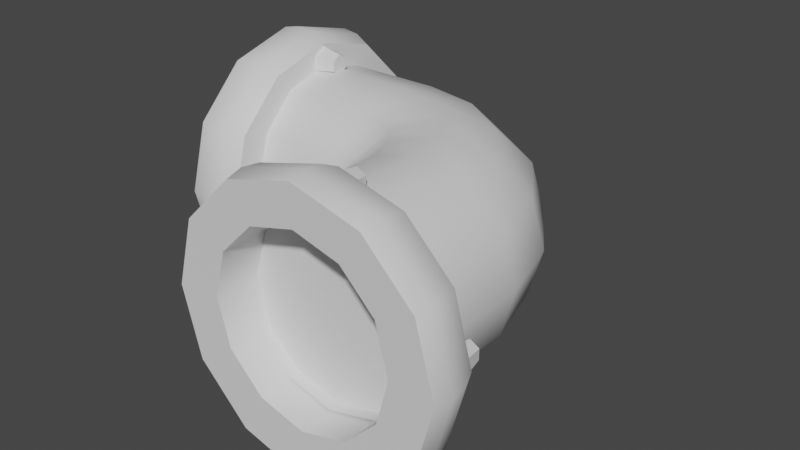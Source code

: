 # Source: ElbowPipe.blend  (saved by Blender 3.5.10; exported with 4.5.12 LTS)
import bpy
from mathutils import Matrix  # noqa: F401  (used for matrix-valued properties, if any)

bpy.ops.wm.read_factory_settings(use_empty=True)
scene = bpy.context.scene
scene.name = 'Scene'

# ---- collections
col_collection = bpy.data.collections.new('Collection'); scene.collection.children.link(col_collection)

# ---- materials (node trees are filled in below, after node groups)
mat_material = bpy.data.materials.new('Material')

# ---- node groups
ng_auto_smooth = bpy.data.node_groups.new('Auto Smooth', 'GeometryNodeTree')
_s = ng_auto_smooth.interface.new_socket(name='Geometry', in_out='OUTPUT', socket_type='NodeSocketGeometry')
_s = ng_auto_smooth.interface.new_socket(name='Geometry', in_out='INPUT', socket_type='NodeSocketGeometry')
_s = ng_auto_smooth.interface.new_socket(name='Angle', in_out='INPUT', socket_type='NodeSocketFloat')
_s.subtype = 'ANGLE'
_s.min_value = 0.0
_s.max_value = 3.142
ng_auto_smooth.is_modifier = True
_N = ng_auto_smooth.nodes; _L = ng_auto_smooth.links
n0 = _N.new('NodeGroupOutput'); n0.name = 'Group Output'; n0.location = (480, -100)
n1 = _N.new('NodeGroupInput'); n1.name = 'Group Input'; n1.location = (-420, -300)
n2 = _N.new('NodeGroupInput'); n2.name = 'Group Input.001'; n2.location = (-60, -100)
n3 = _N.new('GeometryNodeSetShadeSmooth'); n3.name = 'Set Shade Smooth'; n3.location = (120, -100)
n3.domain = 'EDGE'
n4 = _N.new('GeometryNodeSetShadeSmooth'); n4.name = 'Set Shade Smooth.001'; n4.location = (300, -100)
n5 = _N.new('GeometryNodeInputMeshEdgeAngle'); n5.name = 'Edge Angle'; n5.location = (-420, -220)
n6 = _N.new('GeometryNodeInputEdgeSmooth'); n6.name = 'Is Edge Smooth'; n6.location = (-60, -160)
n7 = _N.new('GeometryNodeInputShadeSmooth'); n7.name = 'Is Face Smooth'; n7.location = (-240, -340)
n8 = _N.new('FunctionNodeBooleanMath'); n8.name = 'Boolean Math'; n8.location = (-60, -220)
n9 = _N.new('FunctionNodeCompare'); n9.name = 'Compare'; n9.location = (-240, -180)
n9.operation = 'LESS_EQUAL'
_L.new(n5.outputs[0], n9.inputs[0])
_L.new(n4.outputs[0], n0.inputs[0])
_L.new(n1.outputs[1], n9.inputs[1])
_L.new(n9.outputs[0], n8.inputs[0])
_L.new(n7.outputs[0], n8.inputs[1])
_L.new(n2.outputs[0], n3.inputs[0])
_L.new(n6.outputs[0], n3.inputs[1])
_L.new(n3.outputs[0], n4.inputs[0])
_L.new(n8.outputs[0], n3.inputs[2])
n0.is_active_output = True

# ---- material node trees
mat_material.use_nodes = True; mat_material.node_tree.nodes.clear()
_N = mat_material.node_tree.nodes; _L = mat_material.node_tree.links
n0 = _N.new('ShaderNodeBsdfPrincipled'); n0.name = 'Principled BSDF'; n0.location = (10, 300)
n0.distribution = 'GGX'
n0.subsurface_method = 'RANDOM_WALK_SKIN'
n0.inputs[3].default_value = 1.45
n0.inputs[27].default_value = (0.0, 0.0, 0.0, 1.0)
n0.inputs[28].default_value = 1.0
n1 = _N.new('ShaderNodeOutputMaterial'); n1.name = 'Material Output'; n1.location = (300, 300)
_L.new(n0.outputs[0], n1.inputs[0])
n1.is_active_output = True

# ---- world
world_world = bpy.data.worlds.new('World'); scene.world = world_world
world_world.use_nodes = True; world_world.node_tree.nodes.clear()
_N = world_world.node_tree.nodes; _L = world_world.node_tree.links
n0 = _N.new('ShaderNodeOutputWorld'); n0.name = 'World Output'; n0.location = (300, 300)
n1 = _N.new('ShaderNodeBackground'); n1.name = 'Background'; n1.location = (10, 300)
n1.inputs[0].default_value = (0.05088, 0.05088, 0.05088, 1.0)
_L.new(n1.outputs[0], n0.inputs[0])
n0.is_active_output = True
world_world.color = (0.05088, 0.05088, 0.05088)
world_world.use_sun_shadow = False
world_world.sun_shadow_jitter_overblur = 0.0

# ---- meshes
me_cylinder_005 = bpy.data.meshes.new('Cylinder.005')
me_cylinder_005.from_pydata([(-0.438, 0.1577, 0.09128), (-0.438, 0.09084, 0.1581), (-0.438, -0.000434, 0.1826), (-0.438, -0.09171, 0.1581), (-0.438, -0.1585, 0.09128), (-0.438, -0.183, -1.326e-06), (-0.438, -0.1585, -0.09128), (-0.438, -0.09171, -0.1581), (-0.438, -0.0004343, -0.1826), (-0.438, 0.09084, -0.1581), (-0.438, 0.1577, -0.09128), (-0.438, 0.1821, -1.729e-06), (-0.2038, 0.1569, 0.09128), (-0.2104, 0.0904, 0.1581), (-0.2193, -0.0004341, 0.1826), (-0.2283, -0.09127, 0.1581), (-0.2348, -0.1578, 0.09128), (-0.2372, -0.1821, -1.267e-06), (-0.2348, -0.1578, -0.09128), (-0.2283, -0.09127, -0.1581), (-0.2193, -0.0004345, -0.1826), (-0.2104, 0.0904, -0.1581), (-0.2038, 0.1569, -0.09128), (-0.2014, 0.1812, -1.654e-06), (-0.07505, 0.129, 0.09128), (-0.1006, 0.06723, 0.1581), (-0.1356, -0.0171, 0.1826), (-0.1705, -0.1014, 0.1581), (-0.1961, -0.1632, 0.09128), (-0.2054, -0.1858, -1.252e-06), (-0.1961, -0.1632, -0.09128), (-0.1705, -0.1014, -0.1581), (-0.1356, -0.0171, -0.1826), (-0.1006, 0.06723, -0.1581), (-0.07505, 0.129, -0.09128), (-0.06569, 0.1516, -1.609e-06), (0.04725, 0.04725, 0.09128), (0.0, 0.0, 0.1581), (-0.06454, -0.06454, 0.1826), (-0.1291, -0.1291, 0.1581), (-0.1763, -0.1763, 0.09128), (-0.1936, -0.1936, -1.252e-06), (-0.1763, -0.1763, -0.09128), (-0.1291, -0.1291, -0.1581), (-0.06454, -0.06454, -0.1826), (-4.47e-08, -4.023e-07, -0.1581), (0.04725, 0.04725, -0.09128), (0.06454, 0.06454, -1.52e-06), (0.129, -0.07505, 0.09128), (0.06723, -0.1006, 0.1581), (-0.0171, -0.1356, 0.1826), (-0.1014, -0.1705, 0.1581), (-0.1632, -0.1961, 0.09128), (-0.1858, -0.2054, -1.222e-06), (-0.1632, -0.1961, -0.09128), (-0.1014, -0.1705, -0.1581), (-0.0171, -0.1356, -0.1826), (0.06723, -0.1006, -0.1581), (0.129, -0.07505, -0.09128), (0.1516, -0.06569, -1.475e-06), (0.1651, -0.2038, 0.09128), (0.09858, -0.2104, 0.1581), (0.007745, -0.2193, 0.1826), (-0.08309, -0.2283, 0.1581), (-0.1496, -0.2348, 0.09128), (-0.1739, -0.2372, -1.222e-06), (-0.1496, -0.2348, -0.09128), (-0.08309, -0.2283, -0.1581), (0.007744, -0.2193, -0.1826), (0.09858, -0.2104, -0.1581), (0.1651, -0.2038, -0.09128), (0.1894, -0.2014, -1.445e-06), (0.1658, -0.4328, 0.09128), (0.09902, -0.4328, 0.1581), (0.007744, -0.4328, 0.1826), (-0.08353, -0.4328, 0.1581), (-0.1504, -0.4328, 0.09128), (-0.1748, -0.4328, -1.147e-06), (-0.1504, -0.4328, -0.09128), (-0.08353, -0.4328, -0.1581), (0.007744, -0.4328, -0.1826), (0.09902, -0.4328, -0.1581), (0.1658, -0.4328, -0.09128), (0.1903, -0.4328, -1.341e-06), (0.218, -0.405, 0.01153), (0.218, -0.3594, 0.002144), (0.193, -0.405, -0.002905), (0.2011, -0.3594, -0.0076), (0.193, -0.405, -0.03178), (0.2011, -0.3594, -0.02709), (0.218, -0.405, -0.04622), (0.218, -0.3594, -0.03683), (0.243, -0.405, -0.03178), (0.2349, -0.3594, -0.02709), (0.243, -0.405, -0.002905), (0.2349, -0.3594, -0.0076), (0.00721, -0.4, 0.2262), (0.1295, -0.4, 0.1934), (0.219, -0.4, 0.1039), (0.2518, -0.4, -0.01843), (0.219, -0.4, -0.1407), (0.1295, -0.4, -0.2302), (0.007209, -0.4, -0.263), (-0.1151, -0.4, -0.2302), (-0.2046, -0.4, -0.1407), (-0.2374, -0.4, -0.01843), (-0.2046, -0.4, 0.1039), (-0.1151, -0.4, 0.1934), (-0.2029, -0.405, 0.01153), (-0.2029, -0.3594, 0.002144), (-0.2279, -0.405, -0.002905), (-0.2198, -0.3594, -0.007601), (-0.2279, -0.405, -0.03178), (-0.2198, -0.3594, -0.02709), (-0.2029, -0.405, -0.04622), (-0.2029, -0.3594, -0.03683), (-0.1779, -0.405, -0.03178), (-0.186, -0.3594, -0.02709), (-0.1779, -0.405, -0.002905), (-0.186, -0.3594, -0.007601), (0.006614, -0.405, 0.2212), (0.006614, -0.3594, 0.2118), (-0.01839, -0.405, 0.2068), (-0.01026, -0.3594, 0.2021), (-0.0184, -0.405, 0.1779), (-0.01026, -0.3594, 0.1826), (0.006614, -0.405, 0.1635), (0.006614, -0.3594, 0.1728), (0.03162, -0.405, 0.1779), (0.02349, -0.3594, 0.1826), (0.03162, -0.405, 0.2068), (0.02349, -0.3594, 0.2021), (0.006498, -0.405, -0.1999), (0.006498, -0.3594, -0.2093), (-0.01851, -0.405, -0.2143), (-0.01038, -0.3594, -0.219), (-0.01851, -0.405, -0.2432), (-0.01038, -0.3594, -0.2385), (0.006498, -0.405, -0.2576), (0.006498, -0.3594, -0.2483), (0.03151, -0.405, -0.2432), (0.02338, -0.3594, -0.2385), (0.03151, -0.405, -0.2143), (0.02338, -0.3594, -0.219), (0.00721, -0.4993, 0.2379), (-0.121, -0.4993, 0.2036), (-0.2148, -0.4993, 0.1097), (-0.2491, -0.4993, -0.01843), (-0.2148, -0.4993, -0.1466), (-0.121, -0.4993, -0.2404), (0.007209, -0.4993, -0.2748), (0.1354, -0.4993, -0.2404), (0.2292, -0.4993, -0.1466), (0.2636, -0.4993, -0.01843), (0.2292, -0.4993, 0.1097), (0.1354, -0.4993, 0.2036), (-0.07998, -0.4975, 0.1398), (-0.1438, -0.4975, 0.076), (-0.1672, -0.4975, -0.01119), (-0.1438, -0.4975, -0.09837), (-0.07998, -0.4975, -0.1622), (0.00721, -0.4975, -0.1856), (0.0944, -0.4975, -0.1622), (0.1582, -0.4975, -0.09837), (0.1816, -0.4975, -0.01119), (0.1582, -0.4975, 0.076), (0.0944, -0.4975, 0.1398), (0.00721, -0.4975, 0.1632), (0.00721, -0.4111, 0.1632), (-0.07998, -0.4111, 0.1398), (-0.1438, -0.4111, 0.076), (-0.1672, -0.4111, -0.01119), (-0.1438, -0.4111, -0.09837), (-0.07998, -0.4111, -0.1622), (0.00721, -0.4111, -0.1856), (0.0944, -0.4111, -0.1622), (0.1582, -0.4111, -0.09837), (0.1816, -0.4111, -0.01119), (0.1582, -0.4111, 0.076), (0.0944, -0.4111, 0.1398), (0.00721, -0.4324, 0.2411), (0.00721, -0.4669, 0.2452), (0.2668, -0.4324, -0.01843), (0.2709, -0.4669, -0.01843), (0.007209, -0.4324, -0.278), (0.007209, -0.4669, -0.2821), (-0.2523, -0.4324, -0.01843), (-0.2564, -0.4669, -0.01843), (0.2355, -0.4669, 0.1134), (0.232, -0.4324, 0.1114), (0.139, -0.4669, -0.2468), (0.137, -0.4324, -0.2432), (-0.2211, -0.4669, -0.1503), (-0.2176, -0.4324, -0.1482), (0.139, -0.4669, 0.2099), (0.137, -0.4324, 0.2064), (-0.1246, -0.4669, 0.2099), (-0.1226, -0.4324, 0.2064), (0.2355, -0.4669, -0.1503), (0.232, -0.4324, -0.1482), (-0.1246, -0.4669, -0.2468), (-0.1226, -0.4324, -0.2432), (-0.2211, -0.4669, 0.1134), (-0.2176, -0.4324, 0.1114), (-0.404, -0.2112, 0.01153), (-0.3584, -0.2112, 0.002144), (-0.404, -0.1862, -0.002905), (-0.3584, -0.1943, -0.0076), (-0.404, -0.1862, -0.03178), (-0.3584, -0.1943, -0.02709), (-0.404, -0.2112, -0.04622), (-0.3584, -0.2112, -0.03683), (-0.404, -0.2362, -0.03178), (-0.3584, -0.2281, -0.02709), (-0.404, -0.2362, -0.002905), (-0.3584, -0.2281, -0.0076), (-0.3991, -0.0004153, 0.2262), (-0.3991, -0.1227, 0.1934), (-0.3991, -0.2122, 0.1039), (-0.3991, -0.245, -0.01843), (-0.3991, -0.2122, -0.1407), (-0.3991, -0.1227, -0.2302), (-0.3991, -0.0004149, -0.263), (-0.3991, 0.1219, -0.2302), (-0.3991, 0.2114, -0.1407), (-0.3991, 0.2442, -0.01843), (-0.3991, 0.2114, 0.1039), (-0.3991, 0.1219, 0.1934), (-0.404, 0.2097, 0.01153), (-0.3584, 0.2097, 0.002144), (-0.404, 0.2347, -0.002905), (-0.3584, 0.2266, -0.007601), (-0.404, 0.2347, -0.03178), (-0.3584, 0.2266, -0.02709), (-0.404, 0.2097, -0.04622), (-0.3584, 0.2097, -0.03683), (-0.404, 0.1847, -0.03178), (-0.3584, 0.1928, -0.02709), (-0.404, 0.1847, -0.002905), (-0.3584, 0.1928, -0.007601), (-0.404, 0.0001804, 0.2212), (-0.3584, 0.0001804, 0.2118), (-0.404, 0.02519, 0.2068), (-0.3584, 0.01706, 0.2021), (-0.404, 0.02519, 0.1779), (-0.3584, 0.01706, 0.1826), (-0.404, 0.0001804, 0.1635), (-0.3584, 0.0001804, 0.1728), (-0.404, -0.02483, 0.1779), (-0.3584, -0.0167, 0.1826), (-0.404, -0.02483, 0.2068), (-0.3584, -0.0167, 0.2021), (-0.404, 0.0002967, -0.1999), (-0.3584, 0.0002967, -0.2093), (-0.404, 0.02531, -0.2143), (-0.3584, 0.01717, -0.219), (-0.404, 0.02531, -0.2432), (-0.3584, 0.01717, -0.2385), (-0.404, 0.0002967, -0.2576), (-0.3584, 0.0002967, -0.2483), (-0.404, -0.02471, -0.2432), (-0.3584, -0.01658, -0.2385), (-0.404, -0.02471, -0.2143), (-0.3584, -0.01658, -0.219), (-0.4984, -0.0004154, 0.2379), (-0.4984, 0.1278, 0.2036), (-0.4984, 0.2216, 0.1097), (-0.4984, 0.2559, -0.01843), (-0.4984, 0.2216, -0.1466), (-0.4984, 0.1278, -0.2404), (-0.4984, -0.0004149, -0.2748), (-0.4984, -0.1286, -0.2404), (-0.4984, -0.2224, -0.1466), (-0.4984, -0.2568, -0.01843), (-0.4984, -0.2224, 0.1097), (-0.4984, -0.1286, 0.2036), (-0.4965, 0.08677, 0.1398), (-0.4965, 0.1506, 0.076), (-0.4965, 0.174, -0.01119), (-0.4965, 0.1506, -0.09837), (-0.4965, 0.08677, -0.1622), (-0.4965, -0.000415, -0.1856), (-0.4965, -0.0876, -0.1622), (-0.4965, -0.1514, -0.09837), (-0.4965, -0.1748, -0.01119), (-0.4965, -0.1514, 0.076), (-0.4965, -0.0876, 0.1398), (-0.4965, -0.0004153, 0.1632), (-0.4101, -0.0004153, 0.1632), (-0.4101, 0.08677, 0.1398), (-0.4101, 0.1506, 0.076), (-0.4101, 0.174, -0.01119), (-0.4101, 0.1506, -0.09837), (-0.4101, 0.08677, -0.1622), (-0.4101, -0.0004149, -0.1856), (-0.4101, -0.0876, -0.1622), (-0.4101, -0.1514, -0.09837), (-0.4101, -0.1748, -0.01119), (-0.4101, -0.1514, 0.076), (-0.4101, -0.0876, 0.1398), (-0.4314, -0.0004153, 0.2411), (-0.466, -0.0004154, 0.2452), (-0.4314, -0.26, -0.01843), (-0.466, -0.2641, -0.01843), (-0.4314, -0.0004149, -0.278), (-0.466, -0.0004149, -0.2821), (-0.4314, 0.2591, -0.01843), (-0.466, 0.2632, -0.01843), (-0.466, -0.2287, 0.1134), (-0.4314, -0.2252, 0.1114), (-0.466, -0.1322, -0.2468), (-0.4314, -0.1302, -0.2432), (-0.466, 0.2279, -0.1503), (-0.4314, 0.2244, -0.1482), (-0.466, -0.1322, 0.2099), (-0.4314, -0.1302, 0.2064), (-0.466, 0.1314, 0.2099), (-0.4314, 0.1294, 0.2064), (-0.466, -0.2287, -0.1503), (-0.4314, -0.2252, -0.1482), (-0.466, 0.1314, -0.2468), (-0.4314, 0.1294, -0.2432), (-0.466, 0.2279, 0.1134), (-0.4314, 0.2244, 0.1114), (0.0, 0.0, 0.0)], [], [(0, 12, 23, 11), (1, 13, 12, 0), (2, 14, 13, 1), (3, 15, 14, 2), (4, 16, 15, 3), (5, 17, 16, 4), (6, 18, 17, 5), (7, 19, 18, 6), (8, 20, 19, 7), (9, 21, 20, 8), (10, 22, 21, 9), (11, 23, 22, 10), (12, 24, 35, 23), (13, 25, 24, 12), (14, 26, 25, 13), (15, 27, 26, 14), (16, 28, 27, 15), (17, 29, 28, 16), (18, 30, 29, 17), (19, 31, 30, 18), (20, 32, 31, 19), (21, 33, 32, 20), (22, 34, 33, 21), (23, 35, 34, 22), (24, 36, 47, 35), (25, 37, 36, 24), (26, 38, 37, 25), (27, 39, 38, 26), (28, 40, 39, 27), (29, 41, 40, 28), (30, 42, 41, 29), (31, 43, 42, 30), (32, 44, 43, 31), (33, 45, 44, 32), (34, 46, 45, 33), (35, 47, 46, 34), (36, 48, 59, 47), (37, 49, 48, 36), (38, 50, 49, 37), (39, 51, 50, 38), (40, 52, 51, 39), (41, 53, 52, 40), (42, 54, 53, 41), (43, 55, 54, 42), (44, 56, 55, 43), (45, 57, 56, 44), (46, 58, 57, 45), (47, 59, 58, 46), (48, 60, 71, 59), (49, 61, 60, 48), (50, 62, 61, 49), (51, 63, 62, 50), (52, 64, 63, 51), (53, 65, 64, 52), (54, 66, 65, 53), (55, 67, 66, 54), (56, 68, 67, 55), (57, 69, 68, 56), (58, 70, 69, 57), (59, 71, 70, 58), (60, 72, 83, 71), (61, 73, 72, 60), (62, 74, 73, 61), (63, 75, 74, 62), (64, 76, 75, 63), (65, 77, 76, 64), (66, 78, 77, 65), (67, 79, 78, 66), (68, 80, 79, 67), (69, 81, 80, 68), (70, 82, 81, 69), (71, 83, 82, 70), (130, 131, 121, 120), (84, 85, 87, 86), (86, 87, 89, 88), (88, 89, 91, 90), (87, 85, 95, 93, 91, 89), (90, 91, 93, 92), (92, 93, 95, 94), (188, 154, 153, 183), (190, 151, 150, 185), (192, 148, 147, 187), (194, 155, 154, 188), (196, 145, 144, 181), (198, 152, 151, 190), (200, 149, 148, 192), (181, 144, 155, 194), (202, 146, 145, 196), (183, 153, 152, 198), (185, 150, 149, 200), (97, 98, 99, 100, 101, 102, 103, 104, 105, 106, 107, 96), (94, 95, 85, 84), (108, 109, 111, 110), (110, 111, 113, 112), (112, 113, 115, 114), (111, 109, 119, 117, 115, 113), (114, 115, 117, 116), (116, 117, 119, 118), (120, 121, 123, 122), (122, 123, 125, 124), (124, 125, 127, 126), (123, 121, 131, 129, 127, 125), (126, 127, 129, 128), (128, 129, 131, 130), (118, 119, 109, 108), (132, 133, 135, 134), (134, 135, 137, 136), (136, 137, 139, 138), (135, 133, 143, 141, 139, 137), (138, 139, 141, 140), (140, 141, 143, 142), (155, 166, 165, 154), (165, 166, 179, 178), (145, 156, 167, 144), (152, 163, 162, 151), (149, 160, 159, 148), (144, 167, 166, 155), (146, 157, 156, 145), (153, 164, 163, 152), (150, 161, 160, 149), (147, 158, 157, 146), (154, 165, 164, 153), (151, 162, 161, 150), (148, 159, 158, 147), (167, 156, 169, 168), (162, 163, 176, 175), (159, 160, 173, 172), (166, 167, 168, 179), (156, 157, 170, 169), (163, 164, 177, 176), (160, 161, 174, 173), (157, 158, 171, 170), (164, 165, 178, 177), (161, 162, 175, 174), (158, 159, 172, 171), (168, 169, 170, 171, 172, 173, 174, 175, 176, 177, 178, 179), (142, 143, 133, 132), (187, 147, 146, 202), (105, 186, 203, 106), (186, 187, 202, 203), (102, 184, 201, 103), (184, 185, 200, 201), (99, 182, 199, 100), (182, 183, 198, 199), (106, 203, 197, 107), (203, 202, 196, 197), (96, 180, 195, 97), (180, 181, 194, 195), (103, 201, 193, 104), (201, 200, 192, 193), (100, 199, 191, 101), (199, 198, 190, 191), (107, 197, 180, 96), (197, 196, 181, 180), (97, 195, 189, 98), (195, 194, 188, 189), (104, 193, 186, 105), (193, 192, 187, 186), (101, 191, 184, 102), (191, 190, 185, 184), (98, 189, 182, 99), (189, 188, 183, 182), (250, 251, 241, 240), (204, 205, 207, 206), (206, 207, 209, 208), (208, 209, 211, 210), (207, 205, 215, 213, 211, 209), (210, 211, 213, 212), (212, 213, 215, 214), (308, 274, 273, 303), (310, 271, 270, 305), (312, 268, 267, 307), (314, 275, 274, 308), (316, 265, 264, 301), (318, 272, 271, 310), (320, 269, 268, 312), (301, 264, 275, 314), (322, 266, 265, 316), (303, 273, 272, 318), (305, 270, 269, 320), (217, 218, 219, 220, 221, 222, 223, 224, 225, 226, 227, 216), (214, 215, 205, 204), (228, 229, 231, 230), (230, 231, 233, 232), (232, 233, 235, 234), (231, 229, 239, 237, 235, 233), (234, 235, 237, 236), (236, 237, 239, 238), (240, 241, 243, 242), (242, 243, 245, 244), (244, 245, 247, 246), (243, 241, 251, 249, 247, 245), (246, 247, 249, 248), (248, 249, 251, 250), (238, 239, 229, 228), (252, 253, 255, 254), (254, 255, 257, 256), (256, 257, 259, 258), (255, 253, 263, 261, 259, 257), (258, 259, 261, 260), (260, 261, 263, 262), (275, 286, 285, 274), (285, 286, 299, 298), (265, 276, 287, 264), (272, 283, 282, 271), (269, 280, 279, 268), (264, 287, 286, 275), (266, 277, 276, 265), (273, 284, 283, 272), (270, 281, 280, 269), (267, 278, 277, 266), (274, 285, 284, 273), (271, 282, 281, 270), (268, 279, 278, 267), (287, 276, 289, 288), (282, 283, 296, 295), (279, 280, 293, 292), (286, 287, 288, 299), (276, 277, 290, 289), (283, 284, 297, 296), (280, 281, 294, 293), (277, 278, 291, 290), (284, 285, 298, 297), (281, 282, 295, 294), (278, 279, 292, 291), (288, 289, 290, 291, 292, 293, 294, 295, 296, 297, 298, 299), (262, 263, 253, 252), (307, 267, 266, 322), (225, 306, 323, 226), (306, 307, 322, 323), (222, 304, 321, 223), (304, 305, 320, 321), (219, 302, 319, 220), (302, 303, 318, 319), (226, 323, 317, 227), (323, 322, 316, 317), (216, 300, 315, 217), (300, 301, 314, 315), (223, 321, 313, 224), (321, 320, 312, 313), (220, 319, 311, 221), (319, 318, 310, 311), (227, 317, 300, 216), (317, 316, 301, 300), (217, 315, 309, 218), (315, 314, 308, 309), (224, 313, 306, 225), (313, 312, 307, 306), (221, 311, 304, 222), (311, 310, 305, 304), (218, 309, 302, 219), (309, 308, 303, 302)])
me_cylinder_005.polygons.foreach_set('use_smooth', [True] * 252)
_uv = me_cylinder_005.uv_layers.new(name='UVMap')
_uv.uv.foreach_set('vector', [0.8922, 0.3138, 0.8922, 0.4499, 0.8446, 0.45, 0.8446, 0.3127, 0.292, 0.3369, 0.292, 0.2038, 0.3328, 0.1998, 0.3329, 0.3363, 0.2429, 0.3369, 0.2431, 0.2085, 0.292, 0.2038, 0.292, 0.3369, 0.1986, 0.3363, 0.199, 0.2125, 0.2431, 0.2085, 0.2429, 0.3369, 0.7158, 0.005508, 0.7158, 0.1258, 0.6809, 0.1306, 0.6809, 0.006839, 0.7634, 0.00502, 0.7634, 0.1241, 0.7158, 0.1258, 0.7158, 0.005508, 0.811, 0.005506, 0.811, 0.1258, 0.7634, 0.1241, 0.7634, 0.00502, 0.8458, 0.006836, 0.8458, 0.1306, 0.811, 0.1258, 0.811, 0.005506, 0.433, 0.3369, 0.4328, 0.2085, 0.4769, 0.2125, 0.4773, 0.3363, 0.3839, 0.3369, 0.3839, 0.2038, 0.4328, 0.2085, 0.433, 0.3369, 0.343, 0.3363, 0.3431, 0.1998, 0.3839, 0.2038, 0.3839, 0.3369, 0.8446, 0.3127, 0.8446, 0.45, 0.797, 0.4499, 0.797, 0.3138, 0.8922, 0.4499, 0.8922, 0.518, 0.8446, 0.5219, 0.8446, 0.45, 0.292, 0.2038, 0.2803, 0.1465, 0.3186, 0.1326, 0.3328, 0.1998, 0.2431, 0.2085, 0.2346, 0.1647, 0.2803, 0.1465, 0.292, 0.2038, 0.199, 0.2125, 0.1939, 0.1824, 0.2346, 0.1647, 0.2431, 0.2085, 0.7158, 0.1258, 0.7158, 0.1459, 0.6809, 0.1605, 0.6809, 0.1306, 0.7634, 0.1241, 0.7634, 0.1406, 0.7158, 0.1459, 0.7158, 0.1258, 0.811, 0.1258, 0.811, 0.1459, 0.7634, 0.1406, 0.7634, 0.1241, 0.8458, 0.1306, 0.8458, 0.1605, 0.811, 0.1459, 0.811, 0.1258, 0.4328, 0.2085, 0.4413, 0.1647, 0.482, 0.1824, 0.4769, 0.2125, 0.3839, 0.2038, 0.3956, 0.1465, 0.4413, 0.1647, 0.4328, 0.2085, 0.3431, 0.1998, 0.3573, 0.1326, 0.3956, 0.1465, 0.3839, 0.2038, 0.8446, 0.45, 0.8446, 0.5219, 0.797, 0.518, 0.797, 0.4499, 0.8922, 0.518, 0.8922, 0.5852, 0.8446, 0.5934, 0.8446, 0.5219, 0.2803, 0.1465, 0.2459, 0.09381, 0.2769, 0.06852, 0.3186, 0.1326, 0.2346, 0.1647, 0.2104, 0.1276, 0.2459, 0.09381, 0.2803, 0.1465, 0.1939, 0.1824, 0.1798, 0.1607, 0.2104, 0.1276, 0.2346, 0.1647, 0.7158, 0.1459, 0.7158, 0.1559, 0.6809, 0.1815, 0.6809, 0.1605, 0.7634, 0.1406, 0.7634, 0.1466, 0.7158, 0.1559, 0.7158, 0.1459, 0.811, 0.1459, 0.811, 0.1559, 0.7634, 0.1466, 0.7634, 0.1406, 0.8458, 0.1605, 0.8458, 0.1815, 0.811, 0.1559, 0.811, 0.1459, 0.4413, 0.1647, 0.4655, 0.1276, 0.4961, 0.1607, 0.482, 0.1824, 0.3956, 0.1465, 0.43, 0.09381, 0.4655, 0.1276, 0.4413, 0.1647, 0.3573, 0.1326, 0.399, 0.06852, 0.43, 0.09381, 0.3956, 0.1465, 0.8446, 0.5219, 0.8446, 0.5934, 0.797, 0.5852, 0.797, 0.518, 0.7969, 0.8768, 0.7969, 0.8094, 0.8445, 0.8132, 0.8445, 0.8849, 0.2459, 0.09381, 0.1945, 0.05843, 0.2143, 0.02552, 0.2769, 0.06852, 0.2104, 0.1276, 0.1741, 0.1026, 0.1945, 0.05843, 0.2459, 0.09381, 0.1798, 0.1607, 0.1586, 0.1461, 0.1741, 0.1026, 0.2104, 0.1276, 0.1622, 0.1844, 0.1522, 0.1774, 0.1586, 0.1461, 0.1798, 0.1607, 0.1468, 0.8834, 0.1407, 0.8834, 0.1459, 0.8358, 0.156, 0.8358, 0.156, 0.931, 0.1459, 0.931, 0.1407, 0.8834, 0.1468, 0.8834, 0.4961, 0.1607, 0.5173, 0.1461, 0.5237, 0.1774, 0.5137, 0.1844, 0.4655, 0.1276, 0.5018, 0.1026, 0.5173, 0.1461, 0.4961, 0.1607, 0.43, 0.09381, 0.4814, 0.05843, 0.5018, 0.1026, 0.4655, 0.1276, 0.399, 0.06852, 0.4616, 0.02552, 0.4814, 0.05843, 0.43, 0.09381, 0.8445, 0.8849, 0.8445, 0.8132, 0.8921, 0.8094, 0.8921, 0.8768, 0.7969, 0.8094, 0.7969, 0.7408, 0.8445, 0.7409, 0.8445, 0.8132, 0.1945, 0.05843, 0.1384, 0.04173, 0.1485, 0.006271, 0.2143, 0.02552, 0.1741, 0.1026, 0.1313, 0.08936, 0.1384, 0.04173, 0.1945, 0.05843, 0.1586, 0.1461, 0.129, 0.1364, 0.1313, 0.08936, 0.1741, 0.1026, 0.1459, 0.8358, 0.1258, 0.8358, 0.1301, 0.801, 0.16, 0.801, 0.1407, 0.8834, 0.1243, 0.8834, 0.1258, 0.8358, 0.1459, 0.8358, 0.1459, 0.931, 0.1258, 0.931, 0.1243, 0.8834, 0.1407, 0.8834, 0.16, 0.9659, 0.1301, 0.9659, 0.1258, 0.931, 0.1459, 0.931, 0.5018, 0.1026, 0.5446, 0.08936, 0.5469, 0.1364, 0.5173, 0.1461, 0.4814, 0.05843, 0.5375, 0.04173, 0.5446, 0.08936, 0.5018, 0.1026, 0.4616, 0.02552, 0.5274, 0.006271, 0.5375, 0.04173, 0.4814, 0.05843, 0.8445, 0.8132, 0.8445, 0.7409, 0.8921, 0.7408, 0.8921, 0.8094, 0.7969, 0.7408, 0.7969, 0.6046, 0.8445, 0.6035, 0.8445, 0.7409, 0.1384, 0.04173, 0.007551, 0.04067, 0.01431, 0.00502, 0.1485, 0.006271, 0.1313, 0.08936, 0.00502, 0.08856, 0.007551, 0.04067, 0.1384, 0.04173, 0.129, 0.1364, 0.007394, 0.1358, 0.00502, 0.08856, 0.1313, 0.08936, 0.1258, 0.8358, 0.005324, 0.8358, 0.006155, 0.801, 0.1301, 0.801, 0.1243, 0.8834, 0.00502, 0.8834, 0.005324, 0.8358, 0.1258, 0.8358, 0.1258, 0.931, 0.005323, 0.931, 0.00502, 0.8834, 0.1243, 0.8834, 0.1301, 0.9659, 0.006153, 0.9659, 0.005323, 0.931, 0.1258, 0.931, 0.5446, 0.08936, 0.6709, 0.08856, 0.6685, 0.1358, 0.5469, 0.1364, 0.5375, 0.04173, 0.6683, 0.04067, 0.6709, 0.08856, 0.5446, 0.08936, 0.5274, 0.006271, 0.6616, 0.00502, 0.6683, 0.04067, 0.5375, 0.04173, 0.8445, 0.7409, 0.8445, 0.6035, 0.8921, 0.6046, 0.8921, 0.7408, 0.8373, 0.2638, 0.8611, 0.2681, 0.8602, 0.277, 0.8359, 0.277, 0.8006, 0.2047, 0.8249, 0.2047, 0.8258, 0.2134, 0.802, 0.2176, 0.8722, 0.9545, 0.8747, 0.9306, 0.8848, 0.9306, 0.8873, 0.9545, 0.746, 0.2925, 0.7698, 0.2967, 0.7688, 0.3054, 0.7445, 0.3054, 0.2435, 0.9486, 0.2348, 0.9537, 0.226, 0.9486, 0.226, 0.9384, 0.2348, 0.9333, 0.2435, 0.9384, 0.7445, 0.3054, 0.7688, 0.3054, 0.7698, 0.3143, 0.746, 0.3186, 0.7677, 0.8841, 0.7701, 0.86, 0.7803, 0.86, 0.7827, 0.8841, 0.9203, 0.7913, 0.9038, 0.7894, 0.9022, 0.7225, 0.9186, 0.7225, 0.4782, 0.8, 0.4623, 0.7983, 0.4589, 0.731, 0.4747, 0.7309, 0.9195, 0.5005, 0.9027, 0.4986, 0.9023, 0.4317, 0.9191, 0.4317, 0.9249, 0.8416, 0.9082, 0.8383, 0.9038, 0.7894, 0.9203, 0.7913, 0.2101, 0.8042, 0.1941, 0.8021, 0.1907, 0.7357, 0.2065, 0.7359, 0.9203, 0.6538, 0.9038, 0.6557, 0.9082, 0.6067, 0.9249, 0.6035, 0.9207, 0.5508, 0.9039, 0.5475, 0.9027, 0.4986, 0.9195, 0.5005, 0.2065, 0.7359, 0.1907, 0.7357, 0.1941, 0.6685, 0.2101, 0.6667, 0.9195, 0.363, 0.9027, 0.3649, 0.9039, 0.316, 0.9207, 0.3127, 0.9186, 0.7225, 0.9022, 0.7225, 0.9038, 0.6557, 0.9203, 0.6538, 0.4747, 0.7309, 0.4589, 0.731, 0.4623, 0.6646, 0.4782, 0.6626, 0.6971, 0.347, 0.7541, 0.3802, 0.787, 0.4374, 0.787, 0.5034, 0.7541, 0.5605, 0.6971, 0.5934, 0.6313, 0.5933, 0.5743, 0.5602, 0.5414, 0.503, 0.5414, 0.4369, 0.5743, 0.3798, 0.6313, 0.3469, 0.802, 0.1915, 0.8258, 0.1958, 0.8249, 0.2047, 0.8006, 0.2047, 0.1907, 0.8748, 0.215, 0.8748, 0.216, 0.8835, 0.1921, 0.8877, 0.4589, 0.9557, 0.4613, 0.9318, 0.4715, 0.9318, 0.4739, 0.9557, 0.802, 0.2638, 0.8258, 0.268, 0.8249, 0.2766, 0.8006, 0.2766, 0.9642, 0.2638, 0.973, 0.2688, 0.973, 0.2789, 0.9642, 0.284, 0.9554, 0.279, 0.9554, 0.2689, 0.8006, 0.2766, 0.8249, 0.2766, 0.8258, 0.2856, 0.802, 0.2898, 0.7677, 0.9182, 0.7701, 0.8941, 0.7803, 0.8941, 0.7827, 0.9182, 0.8359, 0.277, 0.8602, 0.277, 0.8611, 0.2857, 0.8373, 0.2898, 0.1907, 0.9572, 0.1931, 0.9333, 0.2033, 0.9333, 0.2058, 0.9572, 0.802, 0.2277, 0.8258, 0.2318, 0.8249, 0.2405, 0.8006, 0.2405, 0.963, 0.2243, 0.9542, 0.2294, 0.9454, 0.2243, 0.9454, 0.2141, 0.9542, 0.2091, 0.963, 0.2141, 0.8006, 0.2405, 0.8249, 0.2405, 0.8258, 0.2494, 0.802, 0.2537, 0.9052, 0.2878, 0.9077, 0.2638, 0.9179, 0.2638, 0.9203, 0.2878, 0.1921, 0.8616, 0.216, 0.8659, 0.215, 0.8748, 0.1907, 0.8748, 0.4589, 0.8748, 0.4831, 0.8748, 0.4841, 0.8835, 0.4603, 0.8877, 0.4942, 0.9567, 0.4966, 0.9329, 0.5068, 0.9329, 0.5092, 0.9567, 0.2274, 0.8616, 0.2513, 0.8658, 0.2503, 0.8744, 0.226, 0.8744, 0.97, 0.5761, 0.9612, 0.5812, 0.9525, 0.5761, 0.9525, 0.566, 0.9612, 0.5609, 0.97, 0.566, 0.226, 0.8744, 0.2503, 0.8744, 0.2513, 0.8834, 0.2274, 0.8877, 0.9023, 0.5849, 0.9047, 0.5609, 0.9149, 0.5609, 0.9173, 0.5849, 0.4369, 0.6052, 0.4249, 0.5676, 0.4656, 0.544, 0.4968, 0.5706, 0.4382, 0.9252, 0.439, 0.9585, 0.3939, 0.9585, 0.3931, 0.9252, 0.3078, 0.5706, 0.3371, 0.544, 0.3779, 0.5676, 0.3677, 0.6052, 0.5314, 0.4414, 0.4892, 0.4562, 0.4656, 0.4154, 0.4968, 0.3815, 0.3677, 0.347, 0.3779, 0.3919, 0.3371, 0.4154, 0.3078, 0.3816, 0.3677, 0.6052, 0.3779, 0.5676, 0.4249, 0.5676, 0.4369, 0.6052, 0.2733, 0.5107, 0.3136, 0.5033, 0.3371, 0.544, 0.3078, 0.5706, 0.5314, 0.5106, 0.4892, 0.5032, 0.4892, 0.4562, 0.5314, 0.4414, 0.4369, 0.3469, 0.4249, 0.3919, 0.3779, 0.3919, 0.3677, 0.347, 0.2733, 0.4415, 0.3136, 0.4562, 0.3136, 0.5033, 0.2733, 0.5107, 0.4968, 0.5706, 0.4656, 0.544, 0.4892, 0.5032, 0.5314, 0.5106, 0.4968, 0.3815, 0.4656, 0.4154, 0.4249, 0.3919, 0.4369, 0.3469, 0.3078, 0.3816, 0.3371, 0.4154, 0.3136, 0.4562, 0.2733, 0.4415, 0.9464, 0.8987, 0.9464, 0.9445, 0.9022, 0.9424, 0.9022, 0.8966, 0.439, 0.801, 0.4382, 0.8343, 0.3931, 0.8343, 0.3939, 0.801, 0.5902, 0.86, 0.5856, 0.8943, 0.5414, 0.8964, 0.5461, 0.862, 0.951, 0.8537, 0.9464, 0.8987, 0.9022, 0.8966, 0.9068, 0.8516, 0.9464, 0.9445, 0.951, 0.9788, 0.9068, 0.9768, 0.9022, 0.9424, 0.4382, 0.8343, 0.4379, 0.8797, 0.3928, 0.8797, 0.3931, 0.8343, 0.5856, 0.8943, 0.5856, 0.9401, 0.5414, 0.9422, 0.5414, 0.8964, 0.7905, 0.1915, 0.7894, 0.237, 0.7445, 0.237, 0.7456, 0.1915, 0.4379, 0.8797, 0.4382, 0.9252, 0.3931, 0.9252, 0.3928, 0.8797, 0.5856, 0.9401, 0.5902, 0.9851, 0.5461, 0.9872, 0.5414, 0.9422, 0.7894, 0.237, 0.7905, 0.2825, 0.7456, 0.2825, 0.7445, 0.237, 0.3375, 0.7909, 0.2968, 0.7674, 0.2733, 0.7267, 0.2733, 0.6796, 0.2968, 0.6388, 0.3375, 0.6153, 0.3846, 0.6153, 0.4253, 0.6388, 0.4488, 0.6795, 0.4488, 0.7266, 0.4253, 0.7674, 0.3846, 0.7909, 0.4603, 0.8616, 0.4841, 0.8659, 0.4831, 0.8748, 0.4589, 0.8748, 0.9191, 0.4317, 0.9023, 0.4317, 0.9027, 0.3649, 0.9195, 0.363, 0.9542, 0.4317, 0.9371, 0.4317, 0.9376, 0.3641, 0.9546, 0.368, 0.9371, 0.4317, 0.9191, 0.4317, 0.9195, 0.363, 0.9376, 0.3641, 0.5109, 0.731, 0.4928, 0.7308, 0.4963, 0.6636, 0.5141, 0.6676, 0.4928, 0.7308, 0.4747, 0.7309, 0.4782, 0.6626, 0.4963, 0.6636, 0.9543, 0.7225, 0.9368, 0.7225, 0.9384, 0.6548, 0.9558, 0.6587, 0.9368, 0.7225, 0.9186, 0.7225, 0.9203, 0.6538, 0.9384, 0.6548, 0.255, 0.8448, 0.2376, 0.8515, 0.2281, 0.8032, 0.246, 0.7992, 0.9376, 0.3641, 0.9195, 0.363, 0.9207, 0.3127, 0.9387, 0.3145, 0.2427, 0.7358, 0.2246, 0.7359, 0.2281, 0.6679, 0.246, 0.6717, 0.2246, 0.7359, 0.2065, 0.7359, 0.2101, 0.6667, 0.2281, 0.6679, 0.5141, 0.6676, 0.4963, 0.6636, 0.5058, 0.6153, 0.5231, 0.622, 0.9387, 0.549, 0.9207, 0.5508, 0.9195, 0.5005, 0.9376, 0.4994, 0.5231, 0.8429, 0.5058, 0.8496, 0.4963, 0.7989, 0.5141, 0.7951, 0.5058, 0.8496, 0.4879, 0.8515, 0.4782, 0.8, 0.4963, 0.7989, 0.246, 0.7992, 0.2281, 0.8032, 0.2246, 0.7359, 0.2427, 0.7358, 0.2281, 0.8032, 0.2101, 0.8042, 0.2065, 0.7359, 0.2246, 0.7359, 0.246, 0.6717, 0.2281, 0.6679, 0.2376, 0.6172, 0.255, 0.6239, 0.2281, 0.6679, 0.2101, 0.6667, 0.2197, 0.6152, 0.2376, 0.6172, 0.9546, 0.4955, 0.9376, 0.4994, 0.9371, 0.4317, 0.9542, 0.4317, 0.9376, 0.4994, 0.9195, 0.5005, 0.9191, 0.4317, 0.9371, 0.4317, 0.5141, 0.7951, 0.4963, 0.7989, 0.4928, 0.7308, 0.5109, 0.731, 0.4963, 0.7989, 0.4782, 0.8, 0.4747, 0.7309, 0.4928, 0.7308, 0.9558, 0.7863, 0.9384, 0.7902, 0.9368, 0.7225, 0.9543, 0.7225, 0.9384, 0.7902, 0.9203, 0.7913, 0.9186, 0.7225, 0.9368, 0.7225, 0.8652, 0.895, 0.8891, 0.8995, 0.8889, 0.9072, 0.865, 0.9063, 0.7969, 0.9063, 0.8208, 0.9072, 0.8209, 0.9168, 0.7971, 0.9206, 0.4589, 0.9218, 0.4613, 0.8977, 0.4715, 0.8977, 0.4739, 0.9218, 0.4943, 0.8616, 0.5182, 0.8654, 0.5181, 0.875, 0.4942, 0.8758, 0.9786, 0.8669, 0.9698, 0.872, 0.961, 0.8669, 0.961, 0.8567, 0.9698, 0.8516, 0.9786, 0.8567, 0.4942, 0.8758, 0.5181, 0.875, 0.5182, 0.8827, 0.4943, 0.8872, 0.7677, 0.9521, 0.7701, 0.9282, 0.7803, 0.9282, 0.7827, 0.9521, 0.8733, 0.1929, 0.8566, 0.191, 0.8559, 0.1241, 0.8726, 0.1241, 0.2909, 0.995, 0.2741, 0.9925, 0.2733, 0.9304, 0.29, 0.9311, 0.699, 0.329, 0.6824, 0.3271, 0.6809, 0.2603, 0.6974, 0.2603, 0.8752, 0.2432, 0.8584, 0.2399, 0.8566, 0.191, 0.8733, 0.1929, 0.9371, 0.14, 0.9203, 0.1387, 0.9203, 0.06965, 0.9371, 0.06895, 0.8733, 0.05537, 0.8566, 0.05727, 0.8584, 0.008316, 0.8752, 0.00502, 0.29, 0.86, 0.2733, 0.8613, 0.2741, 0.8039, 0.2909, 0.801, 0.9371, 0.06895, 0.9203, 0.06965, 0.9212, 0.007494, 0.938, 0.00502, 0.938, 0.199, 0.9212, 0.1961, 0.9203, 0.1387, 0.9371, 0.14, 0.8726, 0.1241, 0.8559, 0.1241, 0.8566, 0.05727, 0.8733, 0.05537, 0.29, 0.9311, 0.2733, 0.9304, 0.2733, 0.8613, 0.29, 0.86, 0.754, 0.6363, 0.7869, 0.6934, 0.7869, 0.7594, 0.754, 0.8167, 0.697, 0.8498, 0.6313, 0.8499, 0.5743, 0.8171, 0.5414, 0.76, 0.5414, 0.6939, 0.5743, 0.6367, 0.6313, 0.6036, 0.697, 0.6035, 0.7971, 0.895, 0.8209, 0.8995, 0.8208, 0.9072, 0.7969, 0.9063, 0.4942, 0.9086, 0.5181, 0.9094, 0.5182, 0.919, 0.4943, 0.9228, 0.9203, 0.2331, 0.9228, 0.2091, 0.9329, 0.2091, 0.9354, 0.2331, 0.8714, 0.2638, 0.8952, 0.2676, 0.8951, 0.2772, 0.8712, 0.278, 0.9698, 0.963, 0.961, 0.958, 0.961, 0.9478, 0.9698, 0.9427, 0.9786, 0.9478, 0.9786, 0.9579, 0.8712, 0.278, 0.8951, 0.2772, 0.8952, 0.2848, 0.8714, 0.2894, 0.822, 0.9545, 0.8245, 0.9306, 0.8346, 0.9306, 0.8371, 0.9545, 0.865, 0.9063, 0.8889, 0.9072, 0.8891, 0.9168, 0.8652, 0.9206, 0.9303, 0.2878, 0.9328, 0.2638, 0.943, 0.2638, 0.9454, 0.2878, 0.8312, 0.895, 0.855, 0.8988, 0.8549, 0.9084, 0.831, 0.9092, 0.9786, 0.8973, 0.9698, 0.9023, 0.961, 0.8973, 0.961, 0.8871, 0.9698, 0.882, 0.9786, 0.8871, 0.831, 0.9092, 0.8549, 0.9084, 0.855, 0.9161, 0.8312, 0.9206, 0.8471, 0.9545, 0.8496, 0.9306, 0.8597, 0.9306, 0.8622, 0.9545, 0.4943, 0.8972, 0.5182, 0.9017, 0.5181, 0.9094, 0.4942, 0.9086, 0.1907, 0.9091, 0.2146, 0.9099, 0.2147, 0.9195, 0.1909, 0.9233, 0.9274, 0.5849, 0.9298, 0.5609, 0.94, 0.5609, 0.9424, 0.5849, 0.2262, 0.8977, 0.25, 0.9015, 0.2499, 0.9111, 0.226, 0.9119, 0.9786, 0.9276, 0.9698, 0.9327, 0.961, 0.9276, 0.961, 0.9175, 0.9698, 0.9124, 0.9786, 0.9175, 0.226, 0.9119, 0.2499, 0.9111, 0.25, 0.9188, 0.2262, 0.9233, 0.7969, 0.9545, 0.7994, 0.9306, 0.8095, 0.9306, 0.812, 0.9545, 0.2286, 0.5706, 0.1994, 0.544, 0.2229, 0.5033, 0.2632, 0.5107, 0.6459, 0.86, 0.6454, 0.899, 0.6003, 0.8991, 0.6009, 0.8601, 0.09953, 0.6052, 0.1115, 0.5676, 0.1586, 0.5676, 0.1687, 0.6052, 0.2286, 0.3815, 0.1994, 0.4154, 0.1586, 0.3919, 0.1687, 0.3469, 0.03961, 0.3815, 0.07079, 0.4154, 0.04726, 0.4562, 0.00502, 0.4414, 0.1687, 0.6052, 0.1586, 0.5676, 0.1994, 0.544, 0.2286, 0.5706, 0.03961, 0.5706, 0.07079, 0.544, 0.1115, 0.5676, 0.09953, 0.6052, 0.2632, 0.4415, 0.2229, 0.4562, 0.1994, 0.4154, 0.2286, 0.3815, 0.09953, 0.3469, 0.1115, 0.3919, 0.07079, 0.4154, 0.03961, 0.3815, 0.00502, 0.5106, 0.04726, 0.5032, 0.07079, 0.544, 0.03961, 0.5706, 0.2632, 0.5107, 0.2229, 0.5033, 0.2229, 0.4562, 0.2632, 0.4415, 0.1687, 0.3469, 0.1586, 0.3919, 0.1115, 0.3919, 0.09953, 0.3469, 0.00502, 0.4414, 0.04726, 0.4562, 0.04726, 0.5032, 0.00502, 0.5106, 0.6454, 0.946, 0.6459, 0.9883, 0.6009, 0.9884, 0.6003, 0.9461, 0.701, 0.9493, 0.7016, 0.9884, 0.6565, 0.9883, 0.656, 0.9492, 0.3815, 0.9252, 0.3828, 0.9585, 0.3378, 0.9585, 0.3365, 0.9252, 0.6454, 0.899, 0.6454, 0.946, 0.6003, 0.9461, 0.6003, 0.8991, 0.3828, 0.801, 0.3815, 0.8343, 0.3365, 0.8343, 0.3378, 0.801, 0.7576, 0.86, 0.7566, 0.9055, 0.7117, 0.9055, 0.7127, 0.86, 0.7016, 0.8601, 0.701, 0.9023, 0.656, 0.9023, 0.6565, 0.86, 0.3815, 0.8343, 0.3811, 0.8798, 0.336, 0.8798, 0.3365, 0.8343, 0.7566, 0.9055, 0.7576, 0.9509, 0.7127, 0.9509, 0.7117, 0.9055, 0.701, 0.9023, 0.701, 0.9493, 0.656, 0.9492, 0.656, 0.9023, 0.3811, 0.8798, 0.3815, 0.9252, 0.3365, 0.9252, 0.336, 0.8798, 0.0693, 0.6152, 0.1164, 0.6152, 0.1571, 0.6388, 0.1807, 0.6795, 0.1807, 0.7266, 0.1571, 0.7674, 0.1164, 0.7909, 0.06932, 0.7909, 0.02856, 0.7674, 0.005026, 0.7266, 0.00502, 0.6795, 0.02855, 0.6388, 0.1909, 0.8977, 0.2147, 0.9022, 0.2146, 0.9099, 0.1907, 0.9091, 0.6974, 0.2603, 0.6809, 0.2603, 0.6824, 0.1934, 0.699, 0.1915, 0.733, 0.2603, 0.7156, 0.2603, 0.7171, 0.1926, 0.7345, 0.1965, 0.7156, 0.2603, 0.6974, 0.2603, 0.699, 0.1915, 0.7171, 0.1926, 0.3252, 0.9291, 0.3081, 0.9306, 0.3081, 0.8607, 0.3252, 0.8632, 0.3081, 0.9306, 0.29, 0.9311, 0.29, 0.86, 0.3081, 0.8607, 0.9078, 0.1241, 0.8907, 0.1241, 0.8914, 0.05644, 0.9085, 0.06034, 0.8907, 0.1241, 0.8726, 0.1241, 0.8733, 0.05537, 0.8914, 0.05644, 0.973, 0.1916, 0.956, 0.1974, 0.9552, 0.1393, 0.9722, 0.1368, 0.956, 0.1974, 0.938, 0.199, 0.9371, 0.14, 0.9552, 0.1393, 0.9722, 0.07091, 0.9552, 0.06939, 0.956, 0.006453, 0.973, 0.01161, 0.9552, 0.06939, 0.9371, 0.06895, 0.938, 0.00502, 0.956, 0.006453, 0.3252, 0.8632, 0.3081, 0.8607, 0.309, 0.8026, 0.326, 0.8084, 0.3081, 0.8607, 0.29, 0.86, 0.2909, 0.801, 0.309, 0.8026, 0.9085, 0.06034, 0.8914, 0.05644, 0.8933, 0.006869, 0.9103, 0.01363, 0.8914, 0.05644, 0.8733, 0.05537, 0.8752, 0.00502, 0.8933, 0.006869, 0.9722, 0.1368, 0.9552, 0.1393, 0.9552, 0.06939, 0.9722, 0.07091, 0.9552, 0.1393, 0.9371, 0.14, 0.9371, 0.06895, 0.9552, 0.06939, 0.9103, 0.2346, 0.8933, 0.2413, 0.8914, 0.1918, 0.9085, 0.1879, 0.8933, 0.2413, 0.8752, 0.2432, 0.8733, 0.1929, 0.8914, 0.1918, 0.7345, 0.3241, 0.7171, 0.328, 0.7156, 0.2603, 0.733, 0.2603, 0.7171, 0.328, 0.699, 0.329, 0.6974, 0.2603, 0.7156, 0.2603, 0.326, 0.9884, 0.309, 0.9935, 0.3081, 0.9306, 0.3252, 0.9291, 0.309, 0.9935, 0.2909, 0.995, 0.29, 0.9311, 0.3081, 0.9306, 0.9085, 0.1879, 0.8914, 0.1918, 0.8907, 0.1241, 0.9078, 0.1241, 0.8914, 0.1918, 0.8733, 0.1929, 0.8726, 0.1241, 0.8907, 0.1241])
_uv.active_render = True
_uv = me_cylinder_005.uv_layers.new(name='Baking')
_uv.uv.foreach_set('vector', [0.0, 0.0, 0.0, 0.0, 0.0, 0.0, 0.0, 0.0, 0.0, 0.0, 0.0, 0.0, 0.0, 0.0, 0.0, 0.0, 0.0, 0.0, 0.0, 0.0, 0.0, 0.0, 0.0, 0.0, 0.0, 0.0, 0.0, 0.0, 0.0, 0.0, 0.0, 0.0, 0.0, 0.0, 0.0, 0.0, 0.0, 0.0, 0.0, 0.0, 0.0, 0.0, 0.0, 0.0, 0.0, 0.0, 0.0, 0.0, 0.0, 0.0, 0.0, 0.0, 0.0, 0.0, 0.0, 0.0, 0.0, 0.0, 0.0, 0.0, 0.0, 0.0, 0.0, 0.0, 0.0, 0.0, 0.0, 0.0, 0.0, 0.0, 0.0, 0.0, 0.0, 0.0, 0.0, 0.0, 0.0, 0.0, 0.0, 0.0, 0.0, 0.0, 0.0, 0.0, 0.0, 0.0, 0.0, 0.0, 0.0, 0.0, 0.0, 0.0, 0.0, 0.0, 0.0, 0.0, 0.0, 0.0, 0.0, 0.0, 0.0, 0.0, 0.0, 0.0, 0.0, 0.0, 0.0, 0.0, 0.0, 0.0, 0.0, 0.0, 0.0, 0.0, 0.0, 0.0, 0.0, 0.0, 0.0, 0.0, 0.0, 0.0, 0.0, 0.0, 0.0, 0.0, 0.0, 0.0, 0.0, 0.0, 0.0, 0.0, 0.0, 0.0, 0.0, 0.0, 0.0, 0.0, 0.0, 0.0, 0.0, 0.0, 0.0, 0.0, 0.0, 0.0, 0.0, 0.0, 0.0, 0.0, 0.0, 0.0, 0.0, 0.0, 0.0, 0.0, 0.0, 0.0, 0.0, 0.0, 0.0, 0.0, 0.0, 0.0, 0.0, 0.0, 0.0, 0.0, 0.0, 0.0, 0.0, 0.0, 0.0, 0.0, 0.0, 0.0, 0.0, 0.0, 0.0, 0.0, 0.0, 0.0, 0.0, 0.0, 0.0, 0.0, 0.0, 0.0, 0.0, 0.0, 0.0, 0.0, 0.0, 0.0, 0.0, 0.0, 0.0, 0.0, 0.0, 0.0, 0.0, 0.0, 0.0, 0.0, 0.0, 0.0, 0.0, 0.0, 0.0, 0.0, 0.0, 0.0, 0.0, 0.0, 0.0, 0.0, 0.0, 0.0, 0.0, 0.0, 0.0, 0.0, 0.0, 0.0, 0.0, 0.0, 0.0, 0.0, 0.0, 0.0, 0.0, 0.0, 0.0, 0.0, 0.0, 0.0, 0.0, 0.0, 0.0, 0.0, 0.0, 0.0, 0.0, 0.0, 0.0, 0.0, 0.0, 0.0, 0.0, 0.0, 0.0, 0.0, 0.0, 0.0, 0.0, 0.0, 0.0, 0.0, 0.0, 0.0, 0.0, 0.0, 0.0, 0.0, 0.0, 0.0, 0.0, 0.0, 0.0, 0.0, 0.0, 0.0, 0.0, 0.0, 0.0, 0.0, 0.0, 0.0, 0.0, 0.0, 0.0, 0.0, 0.0, 0.0, 0.0, 0.0, 0.0, 0.0, 0.0, 0.0, 0.0, 0.0, 0.0, 0.0, 0.0, 0.0, 0.0, 0.0, 0.0, 0.0, 0.0, 0.0, 0.0, 0.0, 0.0, 0.0, 0.0, 0.0, 0.0, 0.0, 0.0, 0.0, 0.0, 0.0, 0.0, 0.0, 0.0, 0.0, 0.0, 0.0, 0.0, 0.0, 0.0, 0.0, 0.0, 0.0, 0.0, 0.0, 0.0, 0.0, 0.0, 0.0, 0.0, 0.0, 0.0, 0.0, 0.0, 0.0, 0.0, 0.0, 0.0, 0.0, 0.0, 0.0, 0.0, 0.0, 0.0, 0.0, 0.0, 0.0, 0.0, 0.0, 0.0, 0.0, 0.0, 0.0, 0.0, 0.0, 0.0, 0.0, 0.0, 0.0, 0.0, 0.0, 0.0, 0.0, 0.0, 0.0, 0.0, 0.0, 0.0, 0.0, 0.0, 0.0, 0.0, 0.0, 0.0, 0.0, 0.0, 0.0, 0.0, 0.0, 0.0, 0.0, 0.0, 0.0, 0.0, 0.0, 0.0, 0.0, 0.0, 0.0, 0.0, 0.0, 0.0, 0.0, 0.0, 0.0, 0.0, 0.0, 0.0, 0.0, 0.0, 0.0, 0.0, 0.0, 0.0, 0.0, 0.0, 0.0, 0.0, 0.0, 0.0, 0.0, 0.0, 0.0, 0.0, 0.0, 0.0, 0.0, 0.0, 0.0, 0.0, 0.0, 0.0, 0.0, 0.0, 0.0, 0.0, 0.0, 0.0, 0.0, 0.0, 0.0, 0.0, 0.0, 0.0, 0.0, 0.0, 0.0, 0.0, 0.0, 0.0, 0.0, 0.0, 0.0, 0.0, 0.0, 0.0, 0.0, 0.0, 0.0, 0.0, 0.0, 0.0, 0.0, 0.0, 0.0, 0.0, 0.0, 0.0, 0.0, 0.0, 0.0, 0.0, 0.0, 0.0, 0.0, 0.0, 0.0, 0.0, 0.0, 0.0, 0.0, 0.0, 0.0, 0.0, 0.0, 0.0, 0.0, 0.0, 0.0, 0.0, 0.0, 0.0, 0.0, 0.0, 0.0, 0.0, 0.0, 0.0, 0.0, 0.0, 0.0, 0.0, 0.0, 0.0, 0.0, 0.0, 0.0, 0.0, 0.0, 0.0, 0.0, 0.0, 0.0, 0.0, 0.0, 0.0, 0.0, 0.0, 0.0, 0.0, 0.0, 0.0, 0.0, 0.0, 0.0, 0.0, 0.0, 0.0, 0.0, 0.0, 0.0, 0.0, 0.0, 0.0, 0.0, 0.0, 0.0, 0.0, 0.0, 0.0, 0.0, 0.0, 0.0, 0.0, 0.0, 0.0, 0.0, 0.0, 0.0, 0.0, 0.0, 0.0, 0.0, 0.0, 0.0, 0.0, 0.0, 0.0, 0.0, 0.0, 0.0, 0.0, 0.0, 0.0, 0.0, 0.0, 0.0, 0.0, 0.0, 0.0, 0.0, 0.0, 0.0, 0.0, 0.0, 0.0, 0.0, 0.0, 0.0, 0.0, 0.0, 0.0, 0.0, 0.0689, 0.9739, 0.07476, 0.9749, 0.07475, 0.9771, 0.06889, 0.9771, 0.568, 0.9751, 0.5738, 0.975, 0.5738, 0.9772, 0.568, 0.9783, 0.154, 0.9768, 0.1534, 0.9826, 0.1509, 0.9826, 0.1503, 0.9768, 0.8731, 0.9699, 0.879, 0.9709, 0.879, 0.9731, 0.8731, 0.9731, 0.6551, 0.9862, 0.6529, 0.9875, 0.6507, 0.9862, 0.6507, 0.9837, 0.6529, 0.9825, 0.6551, 0.9837, 0.8731, 0.9731, 0.879, 0.9731, 0.879, 0.9753, 0.8731, 0.9763, 0.6101, 0.9385, 0.6094, 0.9444, 0.6069, 0.9444, 0.6064, 0.9385, 0.6219, 0.9186, 0.626, 0.919, 0.626, 0.9356, 0.6219, 0.9356, 0.9157, 0.4494, 0.9116, 0.4489, 0.9115, 0.4325, 0.9157, 0.4325, 0.8289, 0.9039, 0.8331, 0.9044, 0.833, 0.9206, 0.8289, 0.9206, 0.6219, 0.9057, 0.626, 0.9065, 0.626, 0.919, 0.6219, 0.9186, 0.2788, 0.9667, 0.2746, 0.9662, 0.2746, 0.9498, 0.2787, 0.9498, 0.9159, 0.4618, 0.9118, 0.4609, 0.9116, 0.4489, 0.9157, 0.4494, 0.9157, 0.4156, 0.9116, 0.416, 0.9118, 0.404, 0.9159, 0.4032, 0.2787, 0.9498, 0.2746, 0.9498, 0.2746, 0.9333, 0.2788, 0.9328, 0.8289, 0.9377, 0.833, 0.9372, 0.8331, 0.9497, 0.8289, 0.9505, 0.6219, 0.9356, 0.626, 0.9356, 0.626, 0.9519, 0.6219, 0.9524, 0.9157, 0.4325, 0.9115, 0.4325, 0.9116, 0.416, 0.9157, 0.4156, 0.7629, 0.7145, 0.771, 0.7004, 0.7851, 0.6923, 0.8013, 0.6923, 0.8154, 0.7004, 0.8235, 0.7145, 0.8235, 0.7307, 0.8154, 0.7448, 0.8013, 0.7529, 0.7851, 0.7529, 0.771, 0.7448, 0.7629, 0.7307, 0.568, 0.9718, 0.5738, 0.9729, 0.5738, 0.975, 0.568, 0.9751, 0.9748, 0.7291, 0.9807, 0.7291, 0.9807, 0.7313, 0.9748, 0.7323, 0.709, 0.9789, 0.7084, 0.9847, 0.7059, 0.9847, 0.7053, 0.9789, 0.8821, 0.9699, 0.888, 0.9709, 0.8879, 0.9731, 0.8821, 0.9731, 0.3541, 0.9827, 0.3541, 0.9852, 0.3519, 0.9865, 0.3498, 0.9852, 0.3498, 0.9827, 0.3519, 0.9815, 0.8821, 0.9731, 0.8879, 0.9731, 0.888, 0.9753, 0.8821, 0.9763, 0.6064, 0.9533, 0.607, 0.9475, 0.6095, 0.9475, 0.6101, 0.9533, 0.06889, 0.9771, 0.07475, 0.9771, 0.07476, 0.9792, 0.0689, 0.9803, 0.9856, 0.1377, 0.985, 0.1435, 0.9825, 0.1435, 0.9819, 0.1377, 0.6963, 0.97, 0.7022, 0.971, 0.7022, 0.9732, 0.6963, 0.9732, 0.06427, 0.9871, 0.0621, 0.9884, 0.05994, 0.9871, 0.05994, 0.9846, 0.0621, 0.9834, 0.06427, 0.9846, 0.6963, 0.9732, 0.7022, 0.9732, 0.7022, 0.9753, 0.6963, 0.9764, 0.7053, 0.9758, 0.7059, 0.97, 0.7084, 0.97, 0.709, 0.9758, 0.9748, 0.7259, 0.9807, 0.7269, 0.9807, 0.7291, 0.9748, 0.7291, 0.05994, 0.9771, 0.06579, 0.9771, 0.0658, 0.9792, 0.05995, 0.9803, 0.9851, 0.6373, 0.9845, 0.6432, 0.982, 0.6432, 0.9814, 0.6373, 0.5188, 0.9706, 0.5246, 0.9716, 0.5246, 0.9738, 0.5187, 0.9738, 0.07631, 0.9846, 0.07847, 0.9834, 0.08064, 0.9846, 0.08064, 0.9871, 0.07847, 0.9884, 0.07631, 0.9871, 0.5187, 0.9738, 0.5246, 0.9738, 0.5246, 0.976, 0.5188, 0.977, 0.9418, 0.9598, 0.9424, 0.9539, 0.9449, 0.9539, 0.9455, 0.9598, 0.5737, 0.744, 0.5672, 0.7512, 0.5572, 0.7454, 0.559, 0.7354, 0.8476, 0.9292, 0.8475, 0.9374, 0.8364, 0.9374, 0.8365, 0.9292, 0.5822, 0.7757, 0.573, 0.7728, 0.573, 0.7612, 0.5822, 0.7587, 0.5272, 0.7439, 0.5356, 0.7511, 0.5298, 0.7612, 0.5187, 0.7587, 0.5272, 0.7905, 0.5356, 0.7828, 0.5456, 0.7886, 0.542, 0.799, 0.5822, 0.7587, 0.573, 0.7612, 0.5672, 0.7512, 0.5737, 0.744, 0.5737, 0.7905, 0.5672, 0.7828, 0.573, 0.7728, 0.5822, 0.7757, 0.542, 0.7354, 0.5456, 0.7454, 0.5356, 0.7511, 0.5272, 0.7439, 0.5187, 0.7757, 0.5298, 0.7728, 0.5356, 0.7828, 0.5272, 0.7905, 0.559, 0.799, 0.5572, 0.7886, 0.5672, 0.7828, 0.5737, 0.7905, 0.559, 0.7354, 0.5572, 0.7454, 0.5456, 0.7454, 0.542, 0.7354, 0.5187, 0.7587, 0.5298, 0.7612, 0.5298, 0.7728, 0.5187, 0.7757, 0.542, 0.799, 0.5456, 0.7886, 0.5572, 0.7886, 0.559, 0.799, 0.8474, 0.9486, 0.8475, 0.9598, 0.8364, 0.9598, 0.8363, 0.9486, 0.6178, 0.8996, 0.6178, 0.8911, 0.6289, 0.8912, 0.6289, 0.8997, 0.5045, 0.971, 0.5045, 0.9625, 0.5156, 0.9625, 0.5156, 0.971, 0.8475, 0.9374, 0.8474, 0.9486, 0.8363, 0.9486, 0.8364, 0.9374, 0.8475, 0.9598, 0.8476, 0.968, 0.8365, 0.968, 0.8364, 0.9598, 0.6178, 0.8911, 0.6178, 0.8798, 0.6289, 0.8799, 0.6289, 0.8912, 0.01265, 0.9699, 0.01264, 0.9811, 0.001544, 0.9811, 0.001562, 0.9699, 0.5045, 0.9934, 0.5045, 0.9823, 0.5156, 0.9823, 0.5156, 0.9934, 0.6178, 0.8798, 0.6178, 0.8688, 0.6289, 0.8688, 0.6289, 0.8799, 0.01264, 0.9811, 0.01265, 0.9922, 0.001562, 0.9922, 0.001544, 0.9811, 0.5045, 0.9823, 0.5045, 0.971, 0.5156, 0.971, 0.5156, 0.9823, 0.04472, 0.8386, 0.04473, 0.8502, 0.03895, 0.8602, 0.02893, 0.866, 0.01736, 0.866, 0.007339, 0.8602, 0.001549, 0.8502, 0.001544, 0.8386, 0.007324, 0.8286, 0.01734, 0.8228, 0.02891, 0.8228, 0.03893, 0.8286, 0.05995, 0.9739, 0.0658, 0.9749, 0.06579, 0.9771, 0.05994, 0.9771, 0.8289, 0.9206, 0.833, 0.9206, 0.833, 0.9372, 0.8289, 0.9377, 0.8203, 0.9207, 0.8244, 0.9206, 0.8244, 0.9374, 0.8203, 0.9365, 0.8244, 0.9206, 0.8289, 0.9206, 0.8289, 0.9377, 0.8244, 0.9374, 0.9243, 0.4325, 0.9201, 0.4325, 0.9202, 0.4158, 0.9244, 0.4168, 0.9201, 0.4325, 0.9157, 0.4325, 0.9157, 0.4156, 0.9202, 0.4158, 0.6133, 0.9355, 0.6175, 0.9356, 0.6175, 0.9521, 0.6133, 0.9511, 0.6175, 0.9356, 0.6219, 0.9356, 0.6219, 0.9524, 0.6175, 0.9521, 0.8203, 0.9365, 0.8244, 0.9374, 0.8245, 0.9501, 0.8203, 0.9485, 0.8244, 0.9374, 0.8289, 0.9377, 0.8289, 0.9505, 0.8245, 0.9501, 0.2873, 0.9498, 0.2832, 0.9498, 0.2832, 0.9331, 0.2874, 0.9341, 0.2832, 0.9498, 0.2787, 0.9498, 0.2788, 0.9328, 0.2832, 0.9331, 0.9244, 0.4168, 0.9202, 0.4158, 0.9204, 0.4036, 0.9245, 0.4053, 0.9202, 0.4158, 0.9157, 0.4156, 0.9159, 0.4032, 0.9204, 0.4036, 0.9245, 0.4596, 0.9204, 0.4613, 0.9202, 0.4491, 0.9244, 0.4482, 0.9204, 0.4613, 0.9159, 0.4618, 0.9157, 0.4494, 0.9202, 0.4491, 0.2874, 0.9654, 0.2832, 0.9664, 0.2832, 0.9498, 0.2873, 0.9498, 0.2832, 0.9664, 0.2788, 0.9667, 0.2787, 0.9498, 0.2832, 0.9498, 0.6133, 0.9078, 0.6175, 0.9061, 0.6175, 0.9188, 0.6133, 0.9197, 0.6175, 0.9061, 0.6219, 0.9057, 0.6219, 0.9186, 0.6175, 0.9188, 0.8203, 0.9052, 0.8245, 0.9041, 0.8244, 0.9206, 0.8203, 0.9207, 0.8245, 0.9041, 0.8289, 0.9039, 0.8289, 0.9206, 0.8244, 0.9206, 0.9244, 0.4482, 0.9202, 0.4491, 0.9201, 0.4325, 0.9243, 0.4325, 0.9202, 0.4491, 0.9157, 0.4494, 0.9157, 0.4325, 0.9201, 0.4325, 0.6133, 0.9197, 0.6175, 0.9188, 0.6175, 0.9356, 0.6133, 0.9355, 0.6175, 0.9188, 0.6219, 0.9186, 0.6219, 0.9356, 0.6175, 0.9356, 0.0689, 0.9739, 0.07476, 0.9749, 0.07475, 0.9771, 0.06889, 0.9771, 0.568, 0.9751, 0.5738, 0.975, 0.5738, 0.9772, 0.568, 0.9783, 0.154, 0.9768, 0.1534, 0.9826, 0.1509, 0.9826, 0.1503, 0.9768, 0.8731, 0.9699, 0.879, 0.9709, 0.879, 0.9731, 0.8731, 0.9731, 0.6551, 0.9862, 0.6529, 0.9875, 0.6507, 0.9862, 0.6507, 0.9837, 0.6529, 0.9825, 0.6551, 0.9837, 0.8731, 0.9731, 0.879, 0.9731, 0.879, 0.9753, 0.8731, 0.9763, 0.6101, 0.9385, 0.6094, 0.9444, 0.6069, 0.9444, 0.6064, 0.9385, 0.6219, 0.9186, 0.626, 0.919, 0.626, 0.9356, 0.6219, 0.9356, 0.9157, 0.4494, 0.9116, 0.4489, 0.9115, 0.4325, 0.9157, 0.4325, 0.8289, 0.9039, 0.8331, 0.9044, 0.833, 0.9206, 0.8289, 0.9206, 0.6219, 0.9057, 0.626, 0.9065, 0.626, 0.919, 0.6219, 0.9186, 0.2788, 0.9667, 0.2746, 0.9662, 0.2746, 0.9498, 0.2787, 0.9498, 0.9159, 0.4618, 0.9118, 0.4609, 0.9116, 0.4489, 0.9157, 0.4494, 0.9157, 0.4156, 0.9116, 0.416, 0.9118, 0.404, 0.9159, 0.4032, 0.2787, 0.9498, 0.2746, 0.9498, 0.2746, 0.9333, 0.2788, 0.9328, 0.8289, 0.9377, 0.833, 0.9372, 0.8331, 0.9497, 0.8289, 0.9505, 0.6219, 0.9356, 0.626, 0.9356, 0.626, 0.9519, 0.6219, 0.9524, 0.9157, 0.4325, 0.9115, 0.4325, 0.9116, 0.416, 0.9157, 0.4156, 0.7629, 0.7145, 0.771, 0.7004, 0.7851, 0.6923, 0.8013, 0.6923, 0.8154, 0.7004, 0.8235, 0.7145, 0.8235, 0.7307, 0.8154, 0.7448, 0.8013, 0.7529, 0.7851, 0.7529, 0.771, 0.7448, 0.7629, 0.7307, 0.568, 0.9718, 0.5738, 0.9729, 0.5738, 0.975, 0.568, 0.9751, 0.9748, 0.7291, 0.9807, 0.7291, 0.9807, 0.7313, 0.9748, 0.7323, 0.709, 0.9789, 0.7084, 0.9847, 0.7059, 0.9847, 0.7053, 0.9789, 0.8821, 0.9699, 0.888, 0.9709, 0.8879, 0.9731, 0.8821, 0.9731, 0.3541, 0.9827, 0.3541, 0.9852, 0.3519, 0.9865, 0.3498, 0.9852, 0.3498, 0.9827, 0.3519, 0.9815, 0.8821, 0.9731, 0.8879, 0.9731, 0.888, 0.9753, 0.8821, 0.9763, 0.6064, 0.9533, 0.607, 0.9475, 0.6095, 0.9475, 0.6101, 0.9533, 0.06889, 0.9771, 0.07475, 0.9771, 0.07476, 0.9792, 0.0689, 0.9803, 0.9856, 0.1377, 0.985, 0.1435, 0.9825, 0.1435, 0.9819, 0.1377, 0.6963, 0.97, 0.7022, 0.971, 0.7022, 0.9732, 0.6963, 0.9732, 0.06427, 0.9871, 0.0621, 0.9884, 0.05994, 0.9871, 0.05994, 0.9846, 0.0621, 0.9834, 0.06427, 0.9846, 0.6963, 0.9732, 0.7022, 0.9732, 0.7022, 0.9753, 0.6963, 0.9764, 0.7053, 0.9758, 0.7059, 0.97, 0.7084, 0.97, 0.709, 0.9758, 0.9748, 0.7259, 0.9807, 0.7269, 0.9807, 0.7291, 0.9748, 0.7291, 0.05994, 0.9771, 0.06579, 0.9771, 0.0658, 0.9792, 0.05995, 0.9803, 0.9851, 0.6373, 0.9845, 0.6432, 0.982, 0.6432, 0.9814, 0.6373, 0.5188, 0.9706, 0.5246, 0.9716, 0.5246, 0.9738, 0.5187, 0.9738, 0.07631, 0.9846, 0.07847, 0.9834, 0.08064, 0.9846, 0.08064, 0.9871, 0.07847, 0.9884, 0.07631, 0.9871, 0.5187, 0.9738, 0.5246, 0.9738, 0.5246, 0.976, 0.5188, 0.977, 0.9418, 0.9598, 0.9424, 0.9539, 0.9449, 0.9539, 0.9455, 0.9598, 0.5737, 0.744, 0.5672, 0.7512, 0.5572, 0.7454, 0.559, 0.7354, 0.8476, 0.9292, 0.8475, 0.9374, 0.8364, 0.9374, 0.8365, 0.9292, 0.5822, 0.7757, 0.573, 0.7728, 0.573, 0.7612, 0.5822, 0.7587, 0.5272, 0.7439, 0.5356, 0.7511, 0.5298, 0.7612, 0.5187, 0.7587, 0.5272, 0.7905, 0.5356, 0.7828, 0.5456, 0.7886, 0.542, 0.799, 0.5822, 0.7587, 0.573, 0.7612, 0.5672, 0.7512, 0.5737, 0.744, 0.5737, 0.7905, 0.5672, 0.7828, 0.573, 0.7728, 0.5822, 0.7757, 0.542, 0.7354, 0.5456, 0.7454, 0.5356, 0.7511, 0.5272, 0.7439, 0.5187, 0.7757, 0.5298, 0.7728, 0.5356, 0.7828, 0.5272, 0.7905, 0.559, 0.799, 0.5572, 0.7886, 0.5672, 0.7828, 0.5737, 0.7905, 0.559, 0.7354, 0.5572, 0.7454, 0.5456, 0.7454, 0.542, 0.7354, 0.5187, 0.7587, 0.5298, 0.7612, 0.5298, 0.7728, 0.5187, 0.7757, 0.542, 0.799, 0.5456, 0.7886, 0.5572, 0.7886, 0.559, 0.799, 0.8474, 0.9486, 0.8475, 0.9598, 0.8364, 0.9598, 0.8363, 0.9486, 0.6178, 0.8996, 0.6178, 0.8911, 0.6289, 0.8912, 0.6289, 0.8997, 0.5045, 0.971, 0.5045, 0.9625, 0.5156, 0.9625, 0.5156, 0.971, 0.8475, 0.9374, 0.8474, 0.9486, 0.8363, 0.9486, 0.8364, 0.9374, 0.8475, 0.9598, 0.8476, 0.968, 0.8365, 0.968, 0.8364, 0.9598, 0.6178, 0.8911, 0.6178, 0.8798, 0.6289, 0.8799, 0.6289, 0.8912, 0.01265, 0.9699, 0.01264, 0.9811, 0.001544, 0.9811, 0.001562, 0.9699, 0.5045, 0.9934, 0.5045, 0.9823, 0.5156, 0.9823, 0.5156, 0.9934, 0.6178, 0.8798, 0.6178, 0.8688, 0.6289, 0.8688, 0.6289, 0.8799, 0.01264, 0.9811, 0.01265, 0.9922, 0.001562, 0.9922, 0.001544, 0.9811, 0.5045, 0.9823, 0.5045, 0.971, 0.5156, 0.971, 0.5156, 0.9823, 0.04472, 0.8386, 0.04473, 0.8502, 0.03895, 0.8602, 0.02893, 0.866, 0.01736, 0.866, 0.007339, 0.8602, 0.001549, 0.8502, 0.001544, 0.8386, 0.007324, 0.8286, 0.01734, 0.8228, 0.02891, 0.8228, 0.03893, 0.8286, 0.05995, 0.9739, 0.0658, 0.9749, 0.06579, 0.9771, 0.05994, 0.9771, 0.8289, 0.9206, 0.833, 0.9206, 0.833, 0.9372, 0.8289, 0.9377, 0.8203, 0.9207, 0.8244, 0.9206, 0.8244, 0.9374, 0.8203, 0.9365, 0.8244, 0.9206, 0.8289, 0.9206, 0.8289, 0.9377, 0.8244, 0.9374, 0.9243, 0.4325, 0.9201, 0.4325, 0.9202, 0.4158, 0.9244, 0.4168, 0.9201, 0.4325, 0.9157, 0.4325, 0.9157, 0.4156, 0.9202, 0.4158, 0.6133, 0.9355, 0.6175, 0.9356, 0.6175, 0.9521, 0.6133, 0.9511, 0.6175, 0.9356, 0.6219, 0.9356, 0.6219, 0.9524, 0.6175, 0.9521, 0.8203, 0.9365, 0.8244, 0.9374, 0.8245, 0.9501, 0.8203, 0.9485, 0.8244, 0.9374, 0.8289, 0.9377, 0.8289, 0.9505, 0.8245, 0.9501, 0.2873, 0.9498, 0.2832, 0.9498, 0.2832, 0.9331, 0.2874, 0.9341, 0.2832, 0.9498, 0.2787, 0.9498, 0.2788, 0.9328, 0.2832, 0.9331, 0.9244, 0.4168, 0.9202, 0.4158, 0.9204, 0.4036, 0.9245, 0.4053, 0.9202, 0.4158, 0.9157, 0.4156, 0.9159, 0.4032, 0.9204, 0.4036, 0.9245, 0.4596, 0.9204, 0.4613, 0.9202, 0.4491, 0.9244, 0.4482, 0.9204, 0.4613, 0.9159, 0.4618, 0.9157, 0.4494, 0.9202, 0.4491, 0.2874, 0.9654, 0.2832, 0.9664, 0.2832, 0.9498, 0.2873, 0.9498, 0.2832, 0.9664, 0.2788, 0.9667, 0.2787, 0.9498, 0.2832, 0.9498, 0.6133, 0.9078, 0.6175, 0.9061, 0.6175, 0.9188, 0.6133, 0.9197, 0.6175, 0.9061, 0.6219, 0.9057, 0.6219, 0.9186, 0.6175, 0.9188, 0.8203, 0.9052, 0.8245, 0.9041, 0.8244, 0.9206, 0.8203, 0.9207, 0.8245, 0.9041, 0.8289, 0.9039, 0.8289, 0.9206, 0.8244, 0.9206, 0.9244, 0.4482, 0.9202, 0.4491, 0.9201, 0.4325, 0.9243, 0.4325, 0.9202, 0.4491, 0.9157, 0.4494, 0.9157, 0.4325, 0.9201, 0.4325, 0.6133, 0.9197, 0.6175, 0.9188, 0.6175, 0.9356, 0.6133, 0.9355, 0.6175, 0.9188, 0.6219, 0.9186, 0.6219, 0.9356, 0.6175, 0.9356])
me_cylinder_005.materials.append(mat_material)
me_cylinder_005.update()

# ---- objects
ob_pipe_002 = bpy.data.objects.new('Pipe.002', me_cylinder_005)

# ---- transforms, parenting, visibility, modifiers, constraints
ob_pipe_002.location = (-7.266e-05, -6.793e-05, -0.2331)
_m = ob_pipe_002.modifiers.new('Auto Smooth', 'NODES')
_m.node_group = ng_auto_smooth
_gi = [s.identifier for s in ng_auto_smooth.interface.items_tree if s.item_type == 'SOCKET' and s.in_out == 'INPUT']
_m[_gi[1]] = 0.8727  # Angle

# ---- collection membership
col_collection.objects.link(ob_pipe_002)

# ---- scene / render settings (as saved in the file)
scene.frame_start = 1; scene.frame_end = 250; scene.frame_set(0)
scene.render.engine = 'CYCLES'
scene.cycles.sampling_pattern = 'TABULATED_SOBOL'
scene.cycles.bake_type = 'EMIT'
scene.eevee.use_gtao = True
scene.view_settings.view_transform = 'Filmic'
bpy.context.view_layer.update()

# ---- added for rendering (the .blend has no active camera and no usable light): camera, sun
cam_auto = bpy.data.cameras.new('AutoCamera')
cam_auto.lens = 50.0
cam_auto.sensor_width = 36.0
cam_auto.clip_end = 1000.0
ob_auto_camera = bpy.data.objects.new('AutoCamera', cam_auto)
scene.collection.objects.link(ob_auto_camera)
ob_auto_camera.location = (1.00077, -1.45561, 0.640143)
ob_auto_camera.rotation_euler = (1.09748, -7.21219e-08, 0.694738)
scene.camera = ob_auto_camera
light_auto_sun = bpy.data.lights.new('AutoSun', 'SUN')
light_auto_sun.energy = 3.0
light_auto_sun.angle = 0.0523599
ob_auto_sun = bpy.data.objects.new('AutoSun', light_auto_sun)
scene.collection.objects.link(ob_auto_sun)
ob_auto_sun.rotation_euler = (0.872665, 0.174533, 0.523599)
bpy.context.view_layer.update()
